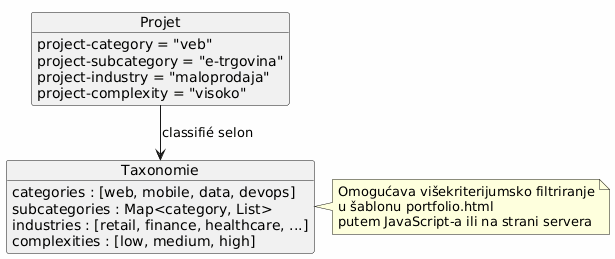

The diagram above was rendered by PlantUML. Its source (embedded in the PNG):
@startuml
skinparam backgroundColor #FEFEFE

object Projet {
  project-category = "veb"
  project-subcategory = "e-trgovina"
  project-industry = "maloprodaja"
  project-complexity = "visoko"
}

object Taxonomie {
  categories : [web, mobile, data, devops]
  subcategories : Map<category, List>
  industries : [retail, finance, healthcare, ...]
  complexities : [low, medium, high]
}

Projet --> Taxonomie : classifié selon

note right of Taxonomie
Omogućava višekriterijumsko filtriranje
u šablonu portfolio.html
putem JavaScript-a ili na strani servera
end note
@enduml